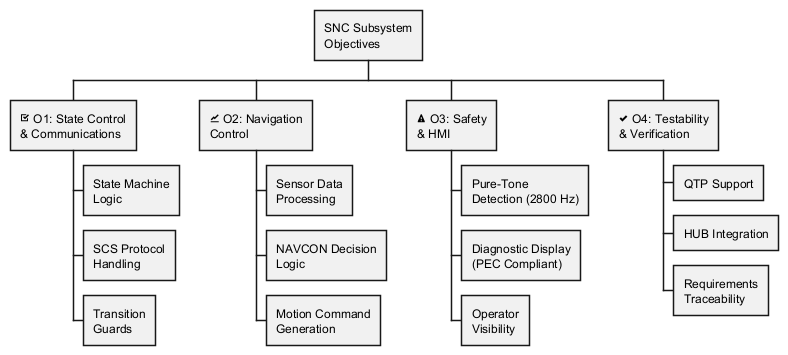

The diagram above was rendered by PlantUML. Its source (embedded in the PNG):
@startwbs objectives_tree
skinparam wbsDiagram {
    BackgroundColor white
    BorderColor black
    FontSize 11
    FontName Arial
}

* SNC Subsystem\nObjectives
** <&task> O1: State Control\n& Communications
*** State Machine\nLogic
*** SCS Protocol\nHandling
*** Transition\nGuards
** <&graph> O2: Navigation\nControl
*** Sensor Data\nProcessing
*** NAVCON Decision\nLogic
*** Motion Command\nGeneration
** <&warning> O3: Safety\n& HMI
*** Pure-Tone\nDetection (2800 Hz)
*** Diagnostic Display\n(PEC Compliant)
*** Operator\nVisibility
** <&check> O4: Testability\n& Verification
*** QTP Support
*** HUB Integration
*** Requirements\nTraceability

@endwbs